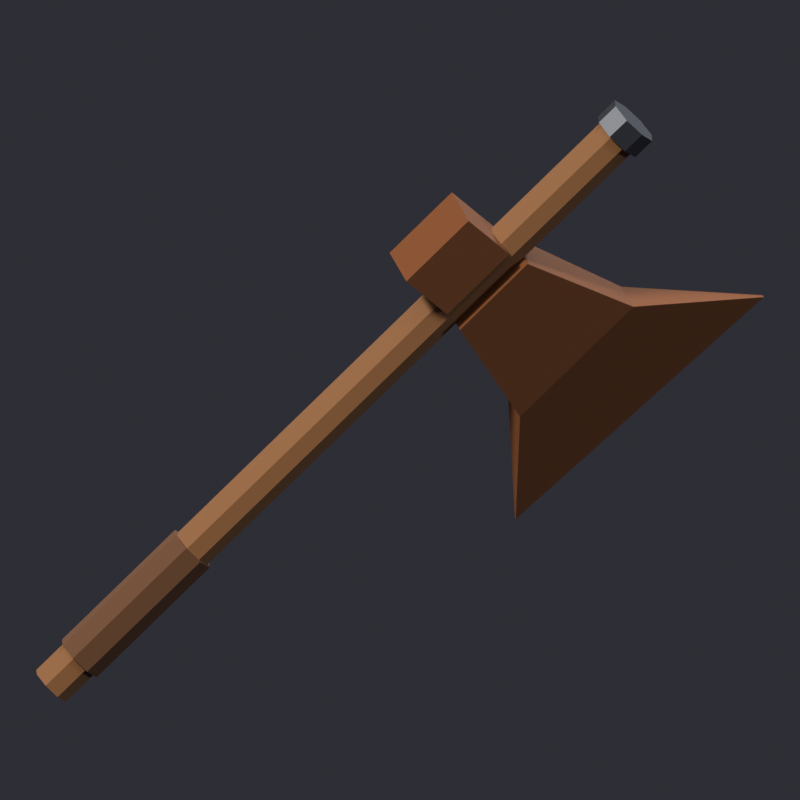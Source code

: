 # Source: rusty-iron-axe.blend  (saved by Blender 5.3.31; exported with 4.5.12 LTS)
import bpy
from mathutils import Matrix  # noqa: F401  (used for matrix-valued properties, if any)

bpy.ops.wm.read_factory_settings(use_empty=True)
scene = bpy.context.scene
scene.name = 'Scene'

# ---- collections
col_rusty_iron_axe = bpy.data.collections.new('Rusty Iron Axe'); scene.collection.children.link(col_rusty_iron_axe)

# ---- materials (node trees are filled in below, after node groups)
mat_haft = bpy.data.materials.new('Haft')
mat_haft.diffuse_color = (0.4784, 0.3216, 0.1882, 1.0)
mat_grip_wrap = bpy.data.materials.new('Grip wrap')
mat_grip_wrap.diffuse_color = (0.3529, 0.2275, 0.1333, 1.0)
mat_axe_head = bpy.data.materials.new('Axe head')
mat_axe_head.diffuse_color = (0.4784, 0.2902, 0.1647, 1.0)
mat_poll = bpy.data.materials.new('Poll')
mat_poll.diffuse_color = (0.4784, 0.2902, 0.1647, 1.0)
mat_cap = bpy.data.materials.new('Cap')
mat_cap.diffuse_color = (0.4196, 0.4353, 0.4706, 1.0)

# ---- material node trees
mat_haft.use_nodes = True; mat_haft.node_tree.nodes.clear()
_N = mat_haft.node_tree.nodes; _L = mat_haft.node_tree.links
n0 = _N.new('ShaderNodeBsdfPrincipled'); n0.name = 'Principled BSDF'; n0.location = (-200, 100)
n0.inputs[0].default_value = (0.1975, 0.08241, 0.02537, 1.0)
n0.inputs[2].default_value = 0.75
n0.inputs[10].default_value = 0.005
n1 = _N.new('ShaderNodeOutputMaterial'); n1.name = 'Material Output'; n1.location = (200, 100)
_L.new(n0.outputs[0], n1.inputs[0])
n1.is_active_output = True
mat_grip_wrap.use_nodes = True; mat_grip_wrap.node_tree.nodes.clear()
_N = mat_grip_wrap.node_tree.nodes; _L = mat_grip_wrap.node_tree.links
n0 = _N.new('ShaderNodeBsdfPrincipled'); n0.name = 'Principled BSDF'; n0.location = (-200, 100)
n0.inputs[0].default_value = (0.1011, 0.03847, 0.01188, 1.0)
n0.inputs[2].default_value = 0.8
n0.inputs[10].default_value = 0.005
n1 = _N.new('ShaderNodeOutputMaterial'); n1.name = 'Material Output'; n1.location = (200, 100)
_L.new(n0.outputs[0], n1.inputs[0])
n1.is_active_output = True
mat_axe_head.use_nodes = True; mat_axe_head.node_tree.nodes.clear()
_N = mat_axe_head.node_tree.nodes; _L = mat_axe_head.node_tree.links
n0 = _N.new('ShaderNodeBsdfPrincipled'); n0.name = 'Principled BSDF'; n0.location = (-200, 100)
n0.inputs[0].default_value = (0.1975, 0.06575, 0.01891, 1.0)
n0.inputs[1].default_value = 0.4
n0.inputs[2].default_value = 0.85
n0.inputs[10].default_value = 0.005
n1 = _N.new('ShaderNodeOutputMaterial'); n1.name = 'Material Output'; n1.location = (200, 100)
_L.new(n0.outputs[0], n1.inputs[0])
n1.is_active_output = True
mat_poll.use_nodes = True; mat_poll.node_tree.nodes.clear()
_N = mat_poll.node_tree.nodes; _L = mat_poll.node_tree.links
n0 = _N.new('ShaderNodeBsdfPrincipled'); n0.name = 'Principled BSDF'; n0.location = (-200, 100)
n0.inputs[0].default_value = (0.1975, 0.06575, 0.01891, 1.0)
n0.inputs[1].default_value = 0.4
n0.inputs[2].default_value = 0.85
n0.inputs[10].default_value = 0.005
n1 = _N.new('ShaderNodeOutputMaterial'); n1.name = 'Material Output'; n1.location = (200, 100)
_L.new(n0.outputs[0], n1.inputs[0])
n1.is_active_output = True
mat_cap.use_nodes = True; mat_cap.node_tree.nodes.clear()
_N = mat_cap.node_tree.nodes; _L = mat_cap.node_tree.links
n0 = _N.new('ShaderNodeBsdfPrincipled'); n0.name = 'Principled BSDF'; n0.location = (-200, 100)
n0.inputs[0].default_value = (0.148, 0.1604, 0.1905, 1.0)
n0.inputs[1].default_value = 1.0
n0.inputs[2].default_value = 0.45
n0.inputs[10].default_value = 0.005
n1 = _N.new('ShaderNodeOutputMaterial'); n1.name = 'Material Output'; n1.location = (200, 100)
_L.new(n0.outputs[0], n1.inputs[0])
n1.is_active_output = True

# ---- world
world_forge_world = bpy.data.worlds.new('Forge World'); scene.world = world_forge_world
world_forge_world.use_nodes = True; world_forge_world.node_tree.nodes.clear()
_N = world_forge_world.node_tree.nodes; _L = world_forge_world.node_tree.links
n0 = _N.new('ShaderNodeBackground'); n0.name = 'Background'; n0.location = (-200, 100)
n0.inputs[1].default_value = 0.9
n1 = _N.new('ShaderNodeOutputWorld'); n1.name = 'World Output'; n1.location = (200, 100)
n2 = _N.new('ShaderNodeTexCoord'); n2.name = 'Texture Coordinate'; n2.location = (0, 0)
n3 = _N.new('ShaderNodeSeparateXYZ'); n3.name = 'Separate XYZ'; n3.location = (0, 0)
n4 = _N.new('ShaderNodeValToRGB'); n4.name = 'Color Ramp'; n4.location = (0, 0)
while len(n4.color_ramp.elements) > 1: n4.color_ramp.elements.remove(n4.color_ramp.elements[-1])
n4.color_ramp.elements[0].position = 0.42; n4.color_ramp.elements[0].color = (0.03, 0.03, 0.04, 1.0)
_e = n4.color_ramp.elements.new(0.5); _e.color = (0.25, 0.24, 0.27, 1.0)
_e = n4.color_ramp.elements.new(0.62); _e.color = (1.0, 0.96, 0.9, 1.0)
_L.new(n0.outputs[0], n1.inputs[0])
_L.new(n2.outputs[0], n3.inputs[0])
_L.new(n3.outputs[2], n4.inputs[0])
_L.new(n4.outputs[0], n0.inputs[0])
n1.is_active_output = True

# ---- cameras
cam_forge_camera = bpy.data.cameras.new('Forge Camera')
cam_forge_camera.type = 'ORTHO'
cam_forge_camera.clip_start = 0.01
cam_forge_camera.clip_end = 100.0
cam_forge_camera.ortho_scale = 2.0

# ---- lights
light_key_light = bpy.data.lights.new('Key light', 'SUN')
light_key_light.color = (1.0, 0.93, 0.82)
light_key_light.angle = 0.1396
light_key_light.energy = 3.6
light_fill_light = bpy.data.lights.new('Fill light', 'SUN')
light_fill_light.color = (0.72, 0.82, 1.0)
light_fill_light.angle = 0.1396
light_fill_light.energy = 0.9
light_rim_light = bpy.data.lights.new('Rim light', 'SUN')
light_rim_light.color = (0.9, 0.95, 1.0)
light_rim_light.angle = 0.1396
light_rim_light.energy = 1.6

# ---- meshes
me_haft = bpy.data.meshes.new('Haft')
me_haft.from_pydata([(-0.1186, -0.07818, 0.1186), (-0.1405, -0.04975, 0.1405), (-0.1702, -0.05158, 0.1702), (-0.1904, -0.08262, 0.1904), (-0.1891, -0.1247, 0.1891), (-0.1671, -0.1531, 0.1671), (-0.1374, -0.1513, 0.1374), (-0.1173, -0.1202, 0.1173), (1.296, -0.07818, 1.533), (1.274, -0.04975, 1.555), (1.244, -0.05158, 1.584), (1.224, -0.08262, 1.605), (1.225, -0.1247, 1.603), (1.247, -0.1531, 1.581), (1.277, -0.1513, 1.552), (1.297, -0.1202, 1.531)], [], [(0, 1, 9, 8), (1, 2, 10, 9), (2, 3, 11, 10), (3, 4, 12, 11), (4, 5, 13, 12), (5, 6, 14, 13), (6, 7, 15, 14), (7, 0, 8, 15), (7, 6, 5, 4, 3, 2, 1, 0), (8, 9, 10, 11, 12, 13, 14, 15)])
me_haft.polygons.foreach_set('use_smooth', [True] * 10)
me_haft.materials.append(mat_haft)
me_haft.update()
me_grip_wrap = bpy.data.meshes.new('Grip wrap')
me_grip_wrap.from_pydata([(-0.04144, -0.07396, 0.1829), (-0.06737, -0.04035, 0.2088), (-0.1025, -0.04252, 0.2439), (-0.1263, -0.0792, 0.2677), (-0.1248, -0.1289, 0.2662), (-0.09881, -0.1625, 0.2402), (-0.06367, -0.1603, 0.2051), (-0.0399, -0.1237, 0.1813), (0.2414, -0.07396, 0.4657), (0.2155, -0.04035, 0.4916), (0.1803, -0.04252, 0.5268), (0.1566, -0.0792, 0.5505), (0.1581, -0.1289, 0.549), (0.184, -0.1625, 0.5231), (0.2192, -0.1603, 0.4879), (0.2429, -0.1237, 0.4642)], [], [(0, 1, 9, 8), (1, 2, 10, 9), (2, 3, 11, 10), (3, 4, 12, 11), (4, 5, 13, 12), (5, 6, 14, 13), (6, 7, 15, 14), (7, 0, 8, 15), (7, 6, 5, 4, 3, 2, 1, 0), (8, 9, 10, 11, 12, 13, 14, 15)])
me_grip_wrap.polygons.foreach_set('use_smooth', [True] * 10)
me_grip_wrap.materials.append(mat_grip_wrap)
me_grip_wrap.update()
me_axe_head = bpy.data.meshes.new('Axe head')
me_axe_head.from_pydata([(0.8686, -0.148, 1.083), (0.8267, -0.02108, 1.125), (0.9964, -0.02108, 1.295), (1.038, -0.148, 1.253), (1.019, 0.01047, 0.8197), (0.9889, 0.1011, 0.8496), (1.272, 0.1011, 1.132), (1.302, 0.01047, 1.103), (1.008, 0.157, 0.519), (1.006, 0.1642, 0.5213), (1.626, 0.1811, 1.09), (1.628, 0.1739, 1.087)], [], [(0, 1, 5, 4), (1, 2, 6, 5), (2, 3, 7, 6), (3, 0, 4, 7), (4, 5, 9, 8), (5, 6, 10, 9), (6, 7, 11, 10), (7, 4, 8, 11), (3, 2, 1, 0), (8, 9, 10, 11)])
me_axe_head.materials.append(mat_axe_head)
me_axe_head.update()
me_poll = bpy.data.meshes.new('Poll')
me_poll.from_pydata([(0.7346, -0.2409, 1.231), (0.8372, -0.1733, 1.129), (0.7953, -0.04644, 1.17), (0.6928, -0.1141, 1.273), (0.8902, -0.2409, 1.387), (0.9927, -0.1733, 1.284), (0.9509, -0.04644, 1.326), (0.8484, -0.1141, 1.429)], [], [(0, 1, 5, 4), (1, 2, 6, 5), (2, 3, 7, 6), (3, 0, 4, 7), (3, 2, 1, 0), (4, 5, 6, 7)])
me_poll.materials.append(mat_poll)
me_poll.update()
me_cap = bpy.data.meshes.new('Cap')
me_cap.from_pydata([(1.305, -0.07185, 1.523), (1.277, -0.03565, 1.551), (1.239, -0.03799, 1.589), (1.214, -0.07749, 1.615), (1.216, -0.131, 1.613), (1.243, -0.1672, 1.585), (1.281, -0.1649, 1.547), (1.307, -0.1254, 1.522), (1.348, -0.07185, 1.566), (1.32, -0.03565, 1.594), (1.282, -0.03799, 1.631), (1.256, -0.07749, 1.657), (1.258, -0.131, 1.655), (1.286, -0.1672, 1.627), (1.324, -0.1649, 1.59), (1.349, -0.1254, 1.564)], [], [(0, 1, 9, 8), (1, 2, 10, 9), (2, 3, 11, 10), (3, 4, 12, 11), (4, 5, 13, 12), (5, 6, 14, 13), (6, 7, 15, 14), (7, 0, 8, 15), (7, 6, 5, 4, 3, 2, 1, 0), (8, 9, 10, 11, 12, 13, 14, 15)])
me_cap.polygons.foreach_set('use_smooth', [True] * 10)
me_cap.materials.append(mat_cap)
me_cap.update()

# ---- objects
ob_forge_camera = bpy.data.objects.new('Forge Camera', cam_forge_camera)
ob_key_light = bpy.data.objects.new('Key light', light_key_light)
ob_fill_light = bpy.data.objects.new('Fill light', light_fill_light)
ob_rim_light = bpy.data.objects.new('Rim light', light_rim_light)
ob_haft = bpy.data.objects.new('Haft', me_haft)
ob_grip_wrap = bpy.data.objects.new('Grip wrap', me_grip_wrap)
ob_axe_head = bpy.data.objects.new('Axe head', me_axe_head)
ob_poll = bpy.data.objects.new('Poll', me_poll)
ob_cap = bpy.data.objects.new('Cap', me_cap)

# ---- transforms, parenting, visibility, modifiers, constraints
ob_forge_camera.location = (0.7188, -19.51, 5.739)
ob_forge_camera.rotation_euler = (1.326, -0.0, 0.0)
ob_key_light.location = (-2.7, -3.3, 4.2)
ob_key_light.rotation_euler = (0.7929, 1.624e-08, -0.6857)
ob_fill_light.location = (4.2, -1.8, 1.2)
ob_fill_light.rotation_euler = (1.314, -2.302e-08, 1.166)
ob_rim_light.location = (1.2, 4.8, 3.0)
ob_rim_light.rotation_euler = (1.026, -5.394e-08, 2.897)
ob_haft.location = (0.0, 0.0, 0.0)
_m = ob_haft.modifiers.new('Sharp edges', 'EDGE_SPLIT')
_m.split_angle = 0.733
ob_grip_wrap.location = (0.0, 0.0, 0.0)
_m = ob_grip_wrap.modifiers.new('Sharp edges', 'EDGE_SPLIT')
_m.split_angle = 0.733
ob_axe_head.location = (0.0, 0.0, 0.0)
ob_poll.location = (0.0, 0.0, 0.0)
ob_cap.location = (0.0, 0.0, 0.0)
_m = ob_cap.modifiers.new('Sharp edges', 'EDGE_SPLIT')
_m.split_angle = 0.733

# ---- collection membership
scene.collection.objects.link(ob_forge_camera)
scene.collection.objects.link(ob_key_light)
scene.collection.objects.link(ob_fill_light)
scene.collection.objects.link(ob_rim_light)
col_rusty_iron_axe.objects.link(ob_haft)
col_rusty_iron_axe.objects.link(ob_grip_wrap)
col_rusty_iron_axe.objects.link(ob_axe_head)
col_rusty_iron_axe.objects.link(ob_poll)
col_rusty_iron_axe.objects.link(ob_cap)

# ---- scene / render settings (as saved in the file)
scene.camera = ob_forge_camera
scene.frame_start = 1; scene.frame_end = 250; scene.frame_set(1)
scene.render.engine = 'CYCLES'
scene.render.resolution_x = 512
scene.render.resolution_y = 512
scene.render.film_transparent = True
scene.render.bake_bias = 0.0
scene.render.bake_samples = 0
scene.render.compositor_device = 'GPU'
scene.cycles.use_denoising = False
scene.cycles.samples = 48
scene.eevee.use_volume_custom_range = False
scene.eevee.fast_gi_thickness_near = 0.1
scene.eevee.fast_gi_thickness_far = 0.0
scene.eevee.ray_tracing_options.screen_trace_thickness = 0.1
scene.view_settings.view_transform = 'Standard'
bpy.context.view_layer.update()
